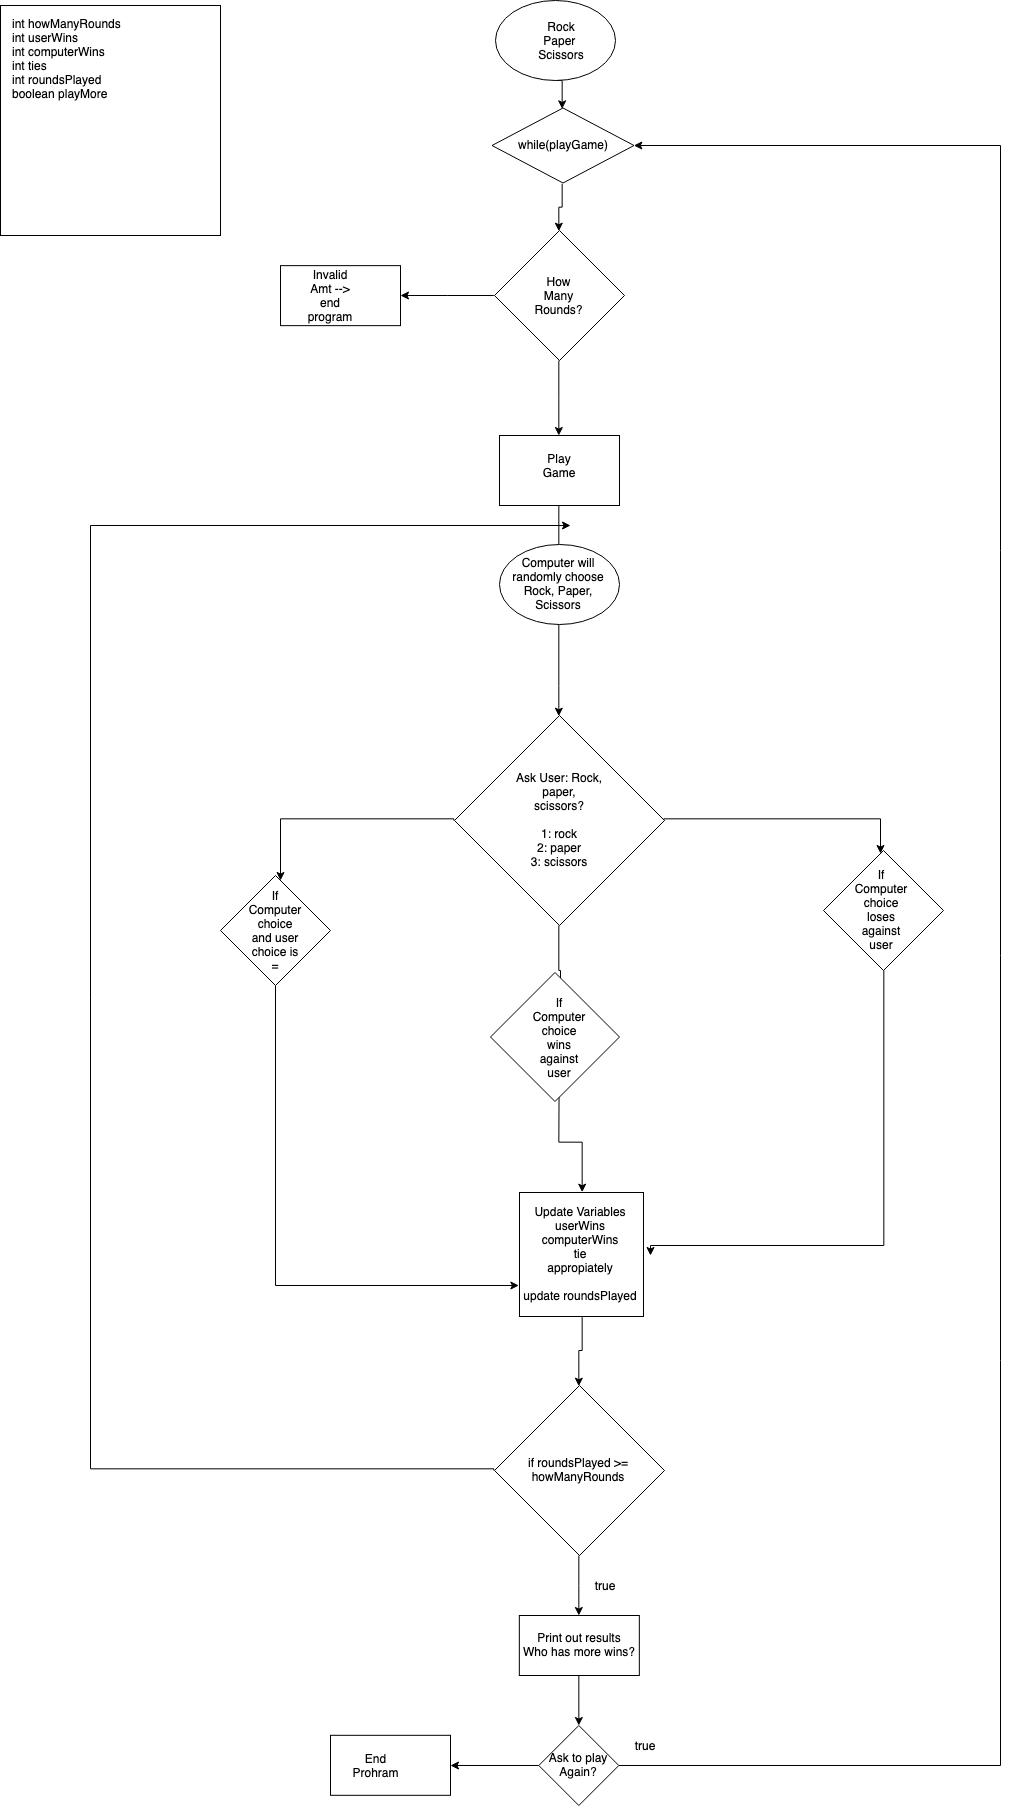

The diagram above was exported from draw.io. Its source (the exported page's mxGraphModel, read from the mxfile embedded in the PNG):
<mxGraphModel dx="1555" dy="2275" grid="1" gridSize="10" guides="1" tooltips="1" connect="1" arrows="1" fold="1" page="1" pageScale="1" pageWidth="850" pageHeight="1100" math="0" shadow="0">
  <root>
    <mxCell id="0" />
    <mxCell id="1" parent="0" />
    <mxCell id="_aESMpULlJK4XJxWV_cw-6" style="edgeStyle=orthogonalEdgeStyle;rounded=0;orthogonalLoop=1;jettySize=auto;html=1;exitX=0.5;exitY=1;exitDx=0;exitDy=0;" edge="1" parent="1" source="_aESMpULlJK4XJxWV_cw-57" target="_aESMpULlJK4XJxWV_cw-5">
      <mxGeometry relative="1" as="geometry" />
    </mxCell>
    <mxCell id="_aESMpULlJK4XJxWV_cw-60" style="edgeStyle=orthogonalEdgeStyle;rounded=0;orthogonalLoop=1;jettySize=auto;html=1;exitX=0.5;exitY=1;exitDx=0;exitDy=0;entryX=0.5;entryY=0;entryDx=0;entryDy=0;" edge="1" parent="1" source="_aESMpULlJK4XJxWV_cw-1" target="_aESMpULlJK4XJxWV_cw-57">
      <mxGeometry relative="1" as="geometry" />
    </mxCell>
    <mxCell id="_aESMpULlJK4XJxWV_cw-1" value="" style="ellipse;whiteSpace=wrap;html=1;" vertex="1" parent="1">
      <mxGeometry x="284.5" y="-1095" width="120" height="80" as="geometry" />
    </mxCell>
    <mxCell id="_aESMpULlJK4XJxWV_cw-2" value="Rock Paper&amp;nbsp;&lt;br&gt;Scissors&lt;br&gt;" style="text;html=1;strokeColor=none;fillColor=none;align=center;verticalAlign=middle;whiteSpace=wrap;rounded=0;" vertex="1" parent="1">
      <mxGeometry x="331" y="-1065" width="40" height="20" as="geometry" />
    </mxCell>
    <mxCell id="_aESMpULlJK4XJxWV_cw-9" style="edgeStyle=orthogonalEdgeStyle;rounded=0;orthogonalLoop=1;jettySize=auto;html=1;exitX=0;exitY=0.5;exitDx=0;exitDy=0;" edge="1" parent="1" source="_aESMpULlJK4XJxWV_cw-5" target="_aESMpULlJK4XJxWV_cw-10">
      <mxGeometry relative="1" as="geometry">
        <mxPoint x="180" y="-799.8571428571427" as="targetPoint" />
      </mxGeometry>
    </mxCell>
    <mxCell id="_aESMpULlJK4XJxWV_cw-13" style="edgeStyle=orthogonalEdgeStyle;rounded=0;orthogonalLoop=1;jettySize=auto;html=1;exitX=0.5;exitY=1;exitDx=0;exitDy=0;" edge="1" parent="1" source="_aESMpULlJK4XJxWV_cw-5" target="_aESMpULlJK4XJxWV_cw-14">
      <mxGeometry relative="1" as="geometry">
        <mxPoint x="348.8571428571429" y="-630" as="targetPoint" />
      </mxGeometry>
    </mxCell>
    <mxCell id="_aESMpULlJK4XJxWV_cw-5" value="" style="rhombus;whiteSpace=wrap;html=1;" vertex="1" parent="1">
      <mxGeometry x="284" y="-865" width="130" height="130" as="geometry" />
    </mxCell>
    <mxCell id="_aESMpULlJK4XJxWV_cw-7" value="How Many Rounds?&lt;br&gt;" style="text;html=1;strokeColor=none;fillColor=none;align=center;verticalAlign=middle;whiteSpace=wrap;rounded=0;" vertex="1" parent="1">
      <mxGeometry x="329" y="-810" width="40" height="20" as="geometry" />
    </mxCell>
    <mxCell id="_aESMpULlJK4XJxWV_cw-8" value="" style="rounded=0;whiteSpace=wrap;html=1;" vertex="1" parent="1">
      <mxGeometry x="-210" y="-1090" width="220" height="230" as="geometry" />
    </mxCell>
    <mxCell id="_aESMpULlJK4XJxWV_cw-10" value="" style="rounded=0;whiteSpace=wrap;html=1;" vertex="1" parent="1">
      <mxGeometry x="70" y="-829.8571428571427" width="120" height="60" as="geometry" />
    </mxCell>
    <mxCell id="_aESMpULlJK4XJxWV_cw-11" value="Invalid Amt --&amp;gt; end program" style="text;html=1;strokeColor=none;fillColor=none;align=center;verticalAlign=middle;whiteSpace=wrap;rounded=0;" vertex="1" parent="1">
      <mxGeometry x="100" y="-810" width="40" height="20" as="geometry" />
    </mxCell>
    <mxCell id="_aESMpULlJK4XJxWV_cw-17" style="edgeStyle=orthogonalEdgeStyle;rounded=0;orthogonalLoop=1;jettySize=auto;html=1;" edge="1" parent="1" source="_aESMpULlJK4XJxWV_cw-14" target="_aESMpULlJK4XJxWV_cw-18">
      <mxGeometry relative="1" as="geometry">
        <mxPoint x="350" y="-500" as="targetPoint" />
        <Array as="points">
          <mxPoint x="349" y="-410" />
          <mxPoint x="349" y="-410" />
        </Array>
      </mxGeometry>
    </mxCell>
    <mxCell id="_aESMpULlJK4XJxWV_cw-14" value="" style="rounded=0;whiteSpace=wrap;html=1;" vertex="1" parent="1">
      <mxGeometry x="289" y="-660" width="120" height="70" as="geometry" />
    </mxCell>
    <mxCell id="_aESMpULlJK4XJxWV_cw-15" value="Play Game" style="text;html=1;strokeColor=none;fillColor=none;align=center;verticalAlign=middle;whiteSpace=wrap;rounded=0;" vertex="1" parent="1">
      <mxGeometry x="329" y="-640" width="40" height="20" as="geometry" />
    </mxCell>
    <mxCell id="_aESMpULlJK4XJxWV_cw-16" value="int howManyRounds&lt;br&gt;int userWins&lt;br&gt;int computerWins&lt;br&gt;int ties&amp;nbsp;&lt;br&gt;int roundsPlayed&lt;br&gt;boolean playMore&lt;br&gt;" style="text;strokeColor=none;fillColor=none;align=left;verticalAlign=top;whiteSpace=wrap;rounded=0;html=1;" vertex="1" parent="1">
      <mxGeometry x="-200" y="-1085" width="190" height="200" as="geometry" />
    </mxCell>
    <mxCell id="_aESMpULlJK4XJxWV_cw-32" style="edgeStyle=orthogonalEdgeStyle;rounded=0;orthogonalLoop=1;jettySize=auto;html=1;exitX=0.5;exitY=1;exitDx=0;exitDy=0;" edge="1" parent="1" source="_aESMpULlJK4XJxWV_cw-18">
      <mxGeometry relative="1" as="geometry">
        <mxPoint x="350" y="-80" as="targetPoint" />
      </mxGeometry>
    </mxCell>
    <mxCell id="_aESMpULlJK4XJxWV_cw-40" style="edgeStyle=orthogonalEdgeStyle;rounded=0;orthogonalLoop=1;jettySize=auto;html=1;exitX=1;exitY=0.5;exitDx=0;exitDy=0;" edge="1" parent="1" source="_aESMpULlJK4XJxWV_cw-18" target="_aESMpULlJK4XJxWV_cw-41">
      <mxGeometry relative="1" as="geometry">
        <mxPoint x="670" y="-220" as="targetPoint" />
        <Array as="points">
          <mxPoint x="670" y="-276" />
        </Array>
      </mxGeometry>
    </mxCell>
    <mxCell id="_aESMpULlJK4XJxWV_cw-18" value="Ask User: Rock,&lt;br&gt;paper,&lt;br&gt;scissors?&lt;br&gt;&lt;br&gt;1: rock&lt;br&gt;2: paper&lt;br&gt;3: scissors&lt;br&gt;" style="rhombus;whiteSpace=wrap;html=1;" vertex="1" parent="1">
      <mxGeometry x="244" y="-380" width="210" height="210" as="geometry" />
    </mxCell>
    <mxCell id="_aESMpULlJK4XJxWV_cw-19" value="&lt;div style=&quot;text-align: center&quot;&gt;Computer will randomly choose Rock, Paper, Scissors&lt;/div&gt;" style="ellipse;whiteSpace=wrap;html=1;align=center;" vertex="1" parent="1">
      <mxGeometry x="289" y="-551.5" width="120" height="80" as="geometry" />
    </mxCell>
    <mxCell id="_aESMpULlJK4XJxWV_cw-46" style="edgeStyle=orthogonalEdgeStyle;rounded=0;orthogonalLoop=1;jettySize=auto;html=1;exitX=0.5;exitY=1;exitDx=0;exitDy=0;entryX=0;entryY=0.75;entryDx=0;entryDy=0;" edge="1" parent="1" source="_aESMpULlJK4XJxWV_cw-28" target="_aESMpULlJK4XJxWV_cw-36">
      <mxGeometry relative="1" as="geometry" />
    </mxCell>
    <mxCell id="_aESMpULlJK4XJxWV_cw-28" value="" style="rhombus;whiteSpace=wrap;html=1;align=center;" vertex="1" parent="1">
      <mxGeometry x="10" y="-220" width="110" height="110" as="geometry" />
    </mxCell>
    <mxCell id="_aESMpULlJK4XJxWV_cw-29" style="edgeStyle=orthogonalEdgeStyle;rounded=0;orthogonalLoop=1;jettySize=auto;html=1;exitX=0;exitY=0.5;exitDx=0;exitDy=0;" edge="1" parent="1" source="_aESMpULlJK4XJxWV_cw-18" target="_aESMpULlJK4XJxWV_cw-28">
      <mxGeometry relative="1" as="geometry">
        <mxPoint x="70.28571428571433" y="-50" as="targetPoint" />
        <mxPoint x="244.57142857142867" y="-275.57142857142844" as="sourcePoint" />
        <Array as="points">
          <mxPoint x="70" y="-276" />
        </Array>
      </mxGeometry>
    </mxCell>
    <mxCell id="_aESMpULlJK4XJxWV_cw-27" value="If Computer choice and user choice is =" style="text;html=1;strokeColor=none;fillColor=none;align=center;verticalAlign=middle;whiteSpace=wrap;rounded=0;" vertex="1" parent="1">
      <mxGeometry x="45" y="-185" width="40" height="40" as="geometry" />
    </mxCell>
    <mxCell id="_aESMpULlJK4XJxWV_cw-47" style="edgeStyle=orthogonalEdgeStyle;rounded=0;orthogonalLoop=1;jettySize=auto;html=1;exitX=0.5;exitY=1;exitDx=0;exitDy=0;" edge="1" parent="1" source="_aESMpULlJK4XJxWV_cw-36" target="_aESMpULlJK4XJxWV_cw-48">
      <mxGeometry relative="1" as="geometry">
        <mxPoint x="370.28571428571433" y="310" as="targetPoint" />
      </mxGeometry>
    </mxCell>
    <mxCell id="_aESMpULlJK4XJxWV_cw-36" value="Update Variables&lt;br&gt;userWins&lt;br&gt;computerWins&lt;br&gt;tie&lt;br&gt;appropiately&lt;br&gt;&lt;br&gt;update roundsPlayed&lt;br&gt;" style="whiteSpace=wrap;html=1;aspect=fixed;" vertex="1" parent="1">
      <mxGeometry x="309" y="97" width="124" height="124" as="geometry" />
    </mxCell>
    <mxCell id="_aESMpULlJK4XJxWV_cw-37" style="edgeStyle=orthogonalEdgeStyle;rounded=0;orthogonalLoop=1;jettySize=auto;html=1;exitX=0.5;exitY=1;exitDx=0;exitDy=0;entryX=0.5;entryY=0;entryDx=0;entryDy=0;" edge="1" parent="1" target="_aESMpULlJK4XJxWV_cw-36">
      <mxGeometry relative="1" as="geometry">
        <mxPoint x="348.57142857142867" y="-3.3571428571426623" as="sourcePoint" />
      </mxGeometry>
    </mxCell>
    <mxCell id="_aESMpULlJK4XJxWV_cw-39" value="" style="rhombus;whiteSpace=wrap;html=1;align=center;" vertex="1" parent="1">
      <mxGeometry x="280" y="-123" width="129" height="129" as="geometry" />
    </mxCell>
    <mxCell id="_aESMpULlJK4XJxWV_cw-38" value="If Computer choice wins against user" style="text;html=1;strokeColor=none;fillColor=none;align=center;verticalAlign=middle;whiteSpace=wrap;rounded=0;" vertex="1" parent="1">
      <mxGeometry x="329" y="-78.5" width="40" height="40" as="geometry" />
    </mxCell>
    <mxCell id="_aESMpULlJK4XJxWV_cw-45" style="edgeStyle=orthogonalEdgeStyle;rounded=0;orthogonalLoop=1;jettySize=auto;html=1;exitX=0.5;exitY=1;exitDx=0;exitDy=0;" edge="1" parent="1" source="_aESMpULlJK4XJxWV_cw-41">
      <mxGeometry relative="1" as="geometry">
        <mxPoint x="440" y="160" as="targetPoint" />
        <Array as="points">
          <mxPoint x="673" y="150" />
        </Array>
      </mxGeometry>
    </mxCell>
    <mxCell id="_aESMpULlJK4XJxWV_cw-41" value="" style="rhombus;whiteSpace=wrap;html=1;" vertex="1" parent="1">
      <mxGeometry x="613" y="-245" width="120" height="120" as="geometry" />
    </mxCell>
    <mxCell id="_aESMpULlJK4XJxWV_cw-44" value="If Computer choice loses against user" style="text;html=1;strokeColor=none;fillColor=none;align=center;verticalAlign=middle;whiteSpace=wrap;rounded=0;" vertex="1" parent="1">
      <mxGeometry x="650.5" y="-206" width="40" height="40" as="geometry" />
    </mxCell>
    <mxCell id="_aESMpULlJK4XJxWV_cw-49" style="edgeStyle=orthogonalEdgeStyle;rounded=0;orthogonalLoop=1;jettySize=auto;html=1;exitX=0;exitY=0.5;exitDx=0;exitDy=0;" edge="1" parent="1" source="_aESMpULlJK4XJxWV_cw-48">
      <mxGeometry relative="1" as="geometry">
        <mxPoint x="360" y="-570" as="targetPoint" />
        <Array as="points">
          <mxPoint x="-120" y="374" />
          <mxPoint x="-120" y="-570" />
        </Array>
      </mxGeometry>
    </mxCell>
    <mxCell id="_aESMpULlJK4XJxWV_cw-50" style="edgeStyle=orthogonalEdgeStyle;rounded=0;orthogonalLoop=1;jettySize=auto;html=1;exitX=0.5;exitY=1;exitDx=0;exitDy=0;" edge="1" parent="1" source="_aESMpULlJK4XJxWV_cw-48" target="_aESMpULlJK4XJxWV_cw-51">
      <mxGeometry relative="1" as="geometry">
        <mxPoint x="368.3333333333335" y="550" as="targetPoint" />
      </mxGeometry>
    </mxCell>
    <mxCell id="_aESMpULlJK4XJxWV_cw-48" value="if roundsPlayed &amp;gt;= howManyRounds" style="rhombus;whiteSpace=wrap;html=1;" vertex="1" parent="1">
      <mxGeometry x="284" y="290" width="170" height="170" as="geometry" />
    </mxCell>
    <mxCell id="_aESMpULlJK4XJxWV_cw-55" style="edgeStyle=orthogonalEdgeStyle;rounded=0;orthogonalLoop=1;jettySize=auto;html=1;exitX=0.5;exitY=1;exitDx=0;exitDy=0;" edge="1" parent="1" source="_aESMpULlJK4XJxWV_cw-51" target="_aESMpULlJK4XJxWV_cw-56">
      <mxGeometry relative="1" as="geometry">
        <mxPoint x="368.3333333333335" y="670" as="targetPoint" />
      </mxGeometry>
    </mxCell>
    <mxCell id="_aESMpULlJK4XJxWV_cw-51" value="Print out results&lt;br&gt;Who has more wins?&lt;br&gt;" style="rounded=0;whiteSpace=wrap;html=1;" vertex="1" parent="1">
      <mxGeometry x="308.8333333333335" y="520" width="120" height="60" as="geometry" />
    </mxCell>
    <mxCell id="_aESMpULlJK4XJxWV_cw-52" value="true" style="text;html=1;strokeColor=none;fillColor=none;align=center;verticalAlign=middle;whiteSpace=wrap;rounded=0;" vertex="1" parent="1">
      <mxGeometry x="374" y="480" width="40" height="20" as="geometry" />
    </mxCell>
    <mxCell id="_aESMpULlJK4XJxWV_cw-61" style="edgeStyle=orthogonalEdgeStyle;rounded=0;orthogonalLoop=1;jettySize=auto;html=1;exitX=1;exitY=0.5;exitDx=0;exitDy=0;entryX=1;entryY=0.5;entryDx=0;entryDy=0;" edge="1" parent="1" source="_aESMpULlJK4XJxWV_cw-56" target="_aESMpULlJK4XJxWV_cw-57">
      <mxGeometry relative="1" as="geometry">
        <mxPoint x="780" y="-970" as="targetPoint" />
        <Array as="points">
          <mxPoint x="790" y="670" />
          <mxPoint x="790" y="-950" />
        </Array>
      </mxGeometry>
    </mxCell>
    <mxCell id="_aESMpULlJK4XJxWV_cw-65" style="edgeStyle=orthogonalEdgeStyle;rounded=0;orthogonalLoop=1;jettySize=auto;html=1;exitX=0;exitY=0.5;exitDx=0;exitDy=0;entryX=1;entryY=0.5;entryDx=0;entryDy=0;" edge="1" parent="1" source="_aESMpULlJK4XJxWV_cw-56" target="_aESMpULlJK4XJxWV_cw-63">
      <mxGeometry relative="1" as="geometry" />
    </mxCell>
    <mxCell id="_aESMpULlJK4XJxWV_cw-56" value="Ask to play Again?" style="rhombus;whiteSpace=wrap;html=1;" vertex="1" parent="1">
      <mxGeometry x="328.3333333333335" y="630" width="80" height="80" as="geometry" />
    </mxCell>
    <mxCell id="_aESMpULlJK4XJxWV_cw-57" value="while(playGame)" style="rhombus;whiteSpace=wrap;html=1;align=center;" vertex="1" parent="1">
      <mxGeometry x="281.5" y="-987.5" width="142" height="75" as="geometry" />
    </mxCell>
    <mxCell id="_aESMpULlJK4XJxWV_cw-62" value="true" style="text;html=1;strokeColor=none;fillColor=none;align=center;verticalAlign=middle;whiteSpace=wrap;rounded=0;" vertex="1" parent="1">
      <mxGeometry x="414" y="640" width="40" height="20" as="geometry" />
    </mxCell>
    <mxCell id="_aESMpULlJK4XJxWV_cw-63" value="" style="rounded=0;whiteSpace=wrap;html=1;" vertex="1" parent="1">
      <mxGeometry x="120" y="639.8095238095241" width="120" height="60" as="geometry" />
    </mxCell>
    <mxCell id="_aESMpULlJK4XJxWV_cw-64" value="End Prohram" style="text;html=1;strokeColor=none;fillColor=none;align=center;verticalAlign=middle;whiteSpace=wrap;rounded=0;" vertex="1" parent="1">
      <mxGeometry x="150" y="659.6666666666667" width="30" height="20" as="geometry" />
    </mxCell>
  </root>
</mxGraphModel>